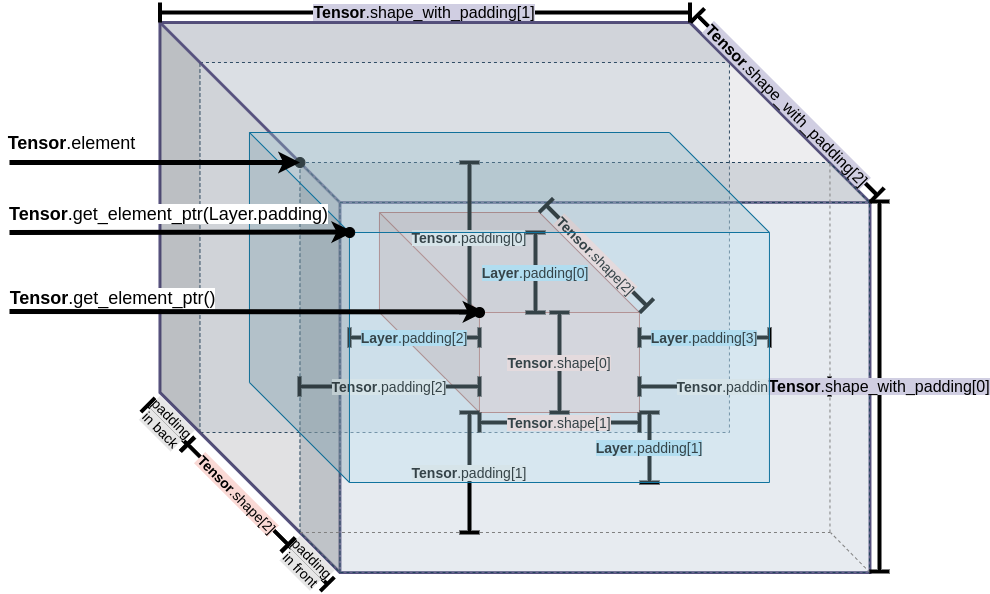

The diagram above was exported from draw.io. Its source (the exported page's mxGraphModel, read from the mxfile embedded in the PNG):
<mxGraphModel dx="1033" dy="653" grid="1" gridSize="10" guides="1" tooltips="1" connect="1" arrows="1" fold="1" page="1" pageScale="1" pageWidth="850" pageHeight="1100" math="0" shadow="0">
  <root>
    <mxCell id="0" />
    <mxCell id="1" parent="0" />
    <mxCell id="63" value="" style="shape=cube;whiteSpace=wrap;html=1;boundedLbl=1;backgroundOutline=1;darkOpacity=0.05;darkOpacity2=0.1;size=40;dashed=1;strokeColor=#23445d;fillOpacity=30;fillColor=#BAC8D3;" parent="1" vertex="1">
      <mxGeometry x="170.46" y="90" width="569.49" height="410" as="geometry" />
    </mxCell>
    <mxCell id="23" value="" style="shape=cube;whiteSpace=wrap;html=1;boundedLbl=1;backgroundOutline=1;darkOpacity=0.05;darkOpacity2=0.1;size=100;strokeColor=#ae4132;fillColor=#FAD9D5;" parent="1" vertex="1">
      <mxGeometry x="389.95" y="280" width="260" height="200" as="geometry" />
    </mxCell>
    <mxCell id="52" value="" style="shape=cube;whiteSpace=wrap;html=1;boundedLbl=1;backgroundOutline=1;darkOpacity=0.05;darkOpacity2=0.1;size=180;sketch=0;shadow=0;fillOpacity=10;strokeColor=#56517e;fillColor=#D0CEE2;strokeWidth=3;" parent="1" vertex="1">
      <mxGeometry x="170.46" y="90" width="710" height="550" as="geometry" />
    </mxCell>
    <mxCell id="70" value="" style="group" parent="1" vertex="1" connectable="0">
      <mxGeometry x="310.46" y="230" width="569.49" height="410" as="geometry" />
    </mxCell>
    <mxCell id="65" value="" style="shape=cube;whiteSpace=wrap;html=1;boundedLbl=1;backgroundOutline=1;darkOpacity=0.05;darkOpacity2=0.1;size=40;dashed=1;strokeColor=#23445d;fillOpacity=30;fillColor=#BAC8D3;" parent="70" vertex="1">
      <mxGeometry width="569.49" height="410" as="geometry" />
    </mxCell>
    <mxCell id="67" value="" style="endArrow=none;dashed=1;html=1;strokeColor=#808080;" parent="70" edge="1">
      <mxGeometry width="50" height="50" relative="1" as="geometry">
        <mxPoint y="370" as="sourcePoint" />
        <mxPoint x="530" y="370" as="targetPoint" />
      </mxGeometry>
    </mxCell>
    <mxCell id="68" value="" style="endArrow=none;dashed=1;html=1;strokeColor=#808080;" parent="70" edge="1">
      <mxGeometry width="50" height="50" relative="1" as="geometry">
        <mxPoint x="530" y="370" as="sourcePoint" />
        <mxPoint x="530" as="targetPoint" />
      </mxGeometry>
    </mxCell>
    <mxCell id="69" value="" style="endArrow=none;dashed=1;html=1;exitX=1;exitY=1;exitDx=0;exitDy=0;exitPerimeter=0;strokeColor=#808080;" parent="70" source="52" edge="1">
      <mxGeometry width="50" height="50" relative="1" as="geometry">
        <mxPoint x="610.51" y="390" as="sourcePoint" />
        <mxPoint x="530.51" y="370" as="targetPoint" />
      </mxGeometry>
    </mxCell>
    <mxCell id="76" value="" style="ellipse;whiteSpace=wrap;html=1;aspect=fixed;labelBackgroundColor=none;fillColor=#000000;" vertex="1" parent="70">
      <mxGeometry x="-5" y="-5" width="10" height="10" as="geometry" />
    </mxCell>
    <mxCell id="30" value="&lt;div style=&quot;font-size: 14px&quot;&gt;&lt;span style=&quot;background-color: rgb(230 , 230 , 230)&quot;&gt;&lt;b&gt;Tensor&lt;/b&gt;.padding[2]&lt;/span&gt;&lt;/div&gt;" style="shape=crossbar;whiteSpace=wrap;html=1;rounded=1;shadow=0;sketch=0;fillColor=#FFE6CC;align=center;strokeWidth=4;" parent="1" vertex="1">
      <mxGeometry x="309.95" y="444" width="180" height="20" as="geometry" />
    </mxCell>
    <mxCell id="31" value="&lt;span style=&quot;font-size: 14px ; background-color: rgb(230 , 230 , 230)&quot;&gt;&lt;b&gt;Tensor&lt;/b&gt;.padding[3]&lt;/span&gt;" style="shape=crossbar;whiteSpace=wrap;html=1;rounded=1;shadow=0;sketch=0;fillColor=#FFE6CC;strokeWidth=4;" parent="1" vertex="1">
      <mxGeometry x="649.95" y="444" width="190" height="20" as="geometry" />
    </mxCell>
    <mxCell id="33" value="&lt;span style=&quot;font-size: 14px ; background-color: rgb(230 , 230 , 230)&quot;&gt;&lt;b&gt;Tensor&lt;/b&gt;.padding[0]&lt;/span&gt;" style="shape=crossbar;whiteSpace=wrap;html=1;rounded=1;direction=south;shadow=0;sketch=0;fillColor=#FFE6CC;strokeWidth=4;" parent="1" vertex="1">
      <mxGeometry x="469.95" y="230" width="20" height="150" as="geometry" />
    </mxCell>
    <mxCell id="34" value="&lt;span style=&quot;font-size: 14px ; background-color: rgb(230 , 230 , 230)&quot;&gt;&lt;b&gt;Tensor&lt;/b&gt;.padding[1]&lt;/span&gt;" style="shape=crossbar;whiteSpace=wrap;html=1;rounded=1;direction=south;shadow=0;sketch=0;fillColor=#FFE6CC;strokeWidth=4;" parent="1" vertex="1">
      <mxGeometry x="469.95" y="480" width="20" height="120" as="geometry" />
    </mxCell>
    <mxCell id="36" value="&lt;span style=&quot;font-size: 14px ; background-color: rgb(230 , 230 , 230)&quot;&gt;padding&lt;br&gt;in back&lt;/span&gt;" style="shape=crossbar;whiteSpace=wrap;html=1;rounded=1;shadow=0;sketch=0;fillColor=#FFE6CC;rotation=45;strokeWidth=4;" parent="1" vertex="1">
      <mxGeometry x="150.35" y="482.13" width="55.47" height="20" as="geometry" />
    </mxCell>
    <mxCell id="40" value="&lt;span style=&quot;font-size: 14px ; background-color: rgb(250 , 217 , 213)&quot;&gt;&lt;b&gt;Tensor&lt;/b&gt;.shape[2]&lt;/span&gt;" style="shape=crossbar;whiteSpace=wrap;html=1;rounded=1;shadow=0;sketch=0;fillColor=#FFE6CC;rotation=45;strokeWidth=4;" parent="1" vertex="1">
      <mxGeometry x="535.95" y="313" width="142" height="20" as="geometry" />
    </mxCell>
    <mxCell id="42" value="&lt;span style=&quot;background-color: rgb(208 , 206 , 226) ; font-size: 16px&quot;&gt;&lt;b&gt;Tensor&lt;/b&gt;.shape_with_padding[1]&lt;/span&gt;" style="shape=crossbar;whiteSpace=wrap;html=1;rounded=1;strokeColor=#000000;strokeWidth=4;" parent="1" vertex="1">
      <mxGeometry x="170.46" y="70" width="530" height="20" as="geometry" />
    </mxCell>
    <mxCell id="37" value="&lt;span style=&quot;background-color: rgb(250 , 217 , 213) ; font-size: 14px&quot;&gt;&lt;b&gt;Tensor&lt;/b&gt;.shape[1]&lt;/span&gt;" style="shape=crossbar;whiteSpace=wrap;html=1;rounded=1;strokeWidth=4;" parent="1" vertex="1">
      <mxGeometry x="489.95" y="480" width="160" height="20" as="geometry" />
    </mxCell>
    <mxCell id="38" value="&lt;span style=&quot;font-size: 14px ; background-color: rgb(250 , 217 , 213)&quot;&gt;&lt;b&gt;Tensor&lt;/b&gt;.shape[0]&lt;/span&gt;" style="shape=crossbar;whiteSpace=wrap;html=1;rounded=1;direction=south;strokeWidth=4;" parent="1" vertex="1">
      <mxGeometry x="559.95" y="380" width="20" height="100" as="geometry" />
    </mxCell>
    <mxCell id="56" value="&lt;div style=&quot;font-size: 14px&quot;&gt;&lt;span style=&quot;background-color: rgb(177 , 221 , 240)&quot;&gt;&lt;b&gt;Layer&lt;/b&gt;.padding[2]&lt;/span&gt;&lt;/div&gt;" style="shape=crossbar;whiteSpace=wrap;html=1;rounded=1;shadow=0;sketch=0;fillColor=#FFE6CC;align=center;strokeWidth=4;" parent="1" vertex="1">
      <mxGeometry x="359.95" y="395" width="130" height="20" as="geometry" />
    </mxCell>
    <mxCell id="57" value="&lt;span style=&quot;font-size: 14px ; background-color: rgb(177 , 221 , 240)&quot;&gt;&lt;b&gt;Layer&lt;/b&gt;.padding[1]&lt;/span&gt;" style="shape=crossbar;whiteSpace=wrap;html=1;rounded=1;direction=south;shadow=0;sketch=0;fillColor=#FFE6CC;strokeWidth=4;" parent="1" vertex="1">
      <mxGeometry x="649.95" y="480" width="20" height="70" as="geometry" />
    </mxCell>
    <mxCell id="58" value="&lt;span style=&quot;background-color: rgb(177 , 221 , 240) ; font-size: 14px&quot;&gt;&lt;b&gt;Layer&lt;/b&gt;.padding[3]&lt;/span&gt;" style="shape=crossbar;whiteSpace=wrap;html=1;rounded=1;shadow=0;sketch=0;fillColor=#FFE6CC;strokeWidth=4;" parent="1" vertex="1">
      <mxGeometry x="649.95" y="395" width="130" height="20" as="geometry" />
    </mxCell>
    <mxCell id="60" value="&lt;span style=&quot;background-color: rgb(177 , 221 , 240) ; font-size: 14px&quot;&gt;&lt;b&gt;Layer&lt;/b&gt;.padding[0]&lt;/span&gt;" style="shape=crossbar;whiteSpace=wrap;html=1;rounded=1;direction=south;shadow=0;sketch=0;fillColor=#FFE6CC;strokeWidth=4;" parent="1" vertex="1">
      <mxGeometry x="535.95" y="300" width="20" height="80" as="geometry" />
    </mxCell>
    <mxCell id="41" value="&lt;span style=&quot;background-color: rgb(208 , 206 , 226) ; font-size: 16px&quot;&gt;&lt;b&gt;Tensor&lt;/b&gt;.shape_with_padding[2]&lt;/span&gt;" style="shape=crossbar;whiteSpace=wrap;html=1;rounded=1;rotation=45;strokeWidth=4;" parent="1" vertex="1">
      <mxGeometry x="670.88" y="162.67" width="254" height="20" as="geometry" />
    </mxCell>
    <mxCell id="43" value="&lt;span style=&quot;background-color: rgb(208 , 206 , 226) ; font-size: 16px&quot;&gt;&lt;b&gt;Tensor&lt;/b&gt;.shape_with_padding[0]&lt;/span&gt;" style="shape=crossbar;whiteSpace=wrap;html=1;rounded=1;direction=south;strokeColor=#000000;strokeWidth=4;" parent="1" vertex="1">
      <mxGeometry x="879.95" y="269" width="20" height="370" as="geometry" />
    </mxCell>
    <mxCell id="71" value="&lt;span style=&quot;font-size: 14px ; background-color: rgb(230 , 230 , 230)&quot;&gt;padding&lt;br&gt;in front&lt;br&gt;&lt;/span&gt;" style="shape=crossbar;whiteSpace=wrap;html=1;rounded=1;shadow=0;sketch=0;fillColor=#FFE6CC;rotation=45;strokeWidth=4;" parent="1" vertex="1">
      <mxGeometry x="290.46" y="622" width="55.47" height="20" as="geometry" />
    </mxCell>
    <mxCell id="72" value="&lt;span style=&quot;font-size: 14px ; background-color: rgb(250 , 217 , 213)&quot;&gt;&lt;b&gt;Tensor&lt;/b&gt;.shape[2]&lt;/span&gt;" style="shape=crossbar;whiteSpace=wrap;html=1;rounded=1;shadow=0;sketch=0;fillColor=#FFE6CC;rotation=45;strokeWidth=4;" parent="1" vertex="1">
      <mxGeometry x="177.46" y="552" width="142" height="20" as="geometry" />
    </mxCell>
    <mxCell id="80" value="" style="group" vertex="1" connectable="0" parent="1">
      <mxGeometry x="259.95000000000005" y="200" width="520" height="350" as="geometry" />
    </mxCell>
    <mxCell id="21" value="" style="shape=cube;whiteSpace=wrap;html=1;boundedLbl=1;backgroundOutline=1;darkOpacity=0.05;darkOpacity2=0.1;size=100;sketch=0;shadow=0;fillOpacity=30;strokeColor=#10739e;fillColor=#B1DDF0;" parent="80" vertex="1">
      <mxGeometry width="520" height="350" as="geometry" />
    </mxCell>
    <mxCell id="79" value="" style="ellipse;whiteSpace=wrap;html=1;aspect=fixed;labelBackgroundColor=none;fillColor=#000000;" vertex="1" parent="80">
      <mxGeometry x="95.25" y="95" width="10" height="10" as="geometry" />
    </mxCell>
    <mxCell id="81" value="" style="ellipse;whiteSpace=wrap;html=1;aspect=fixed;labelBackgroundColor=none;fillColor=#000000;" vertex="1" parent="80">
      <mxGeometry x="225.05" y="175" width="10" height="10" as="geometry" />
    </mxCell>
    <mxCell id="82" value="" style="endArrow=classic;html=1;strokeWidth=5;" edge="1" parent="80">
      <mxGeometry width="50" height="50" relative="1" as="geometry">
        <mxPoint x="-239.95000000000005" y="179" as="sourcePoint" />
        <mxPoint x="235.04999999999995" y="179.40999999999997" as="targetPoint" />
      </mxGeometry>
    </mxCell>
    <mxCell id="83" value="&lt;b style=&quot;font-size: 18px&quot;&gt;Tensor&lt;/b&gt;&lt;span style=&quot;font-size: 18px&quot;&gt;.get_element_ptr()&lt;/span&gt;" style="edgeLabel;html=1;align=center;verticalAlign=middle;resizable=0;points=[];" vertex="1" connectable="0" parent="82">
      <mxGeometry x="-0.7053" y="5" relative="1" as="geometry">
        <mxPoint x="33" y="-9" as="offset" />
      </mxGeometry>
    </mxCell>
    <mxCell id="77" value="" style="endArrow=classic;html=1;strokeWidth=5;entryX=1;entryY=1;entryDx=0;entryDy=0;" edge="1" parent="1">
      <mxGeometry width="50" height="50" relative="1" as="geometry">
        <mxPoint x="20" y="300" as="sourcePoint" />
        <mxPoint x="363.735533906005" y="299.53553390600496" as="targetPoint" />
      </mxGeometry>
    </mxCell>
    <mxCell id="78" value="&lt;font style=&quot;font-size: 18px ; background-color: rgb(255 , 255 , 255)&quot;&gt;&lt;b&gt;Tensor&lt;/b&gt;.get_element_ptr(Layer.padding)&lt;/font&gt;" style="edgeLabel;html=1;align=center;verticalAlign=middle;resizable=0;points=[];labelBackgroundColor=none;" vertex="1" connectable="0" parent="77">
      <mxGeometry x="-0.5944" y="2" relative="1" as="geometry">
        <mxPoint x="89" y="-16" as="offset" />
      </mxGeometry>
    </mxCell>
    <mxCell id="74" value="" style="endArrow=classic;html=1;entryX=0;entryY=0;entryDx=0;entryDy=0;entryPerimeter=0;strokeWidth=5;" edge="1" parent="1" target="65">
      <mxGeometry width="50" height="50" relative="1" as="geometry">
        <mxPoint x="20" y="230" as="sourcePoint" />
        <mxPoint x="170.46" y="810" as="targetPoint" />
      </mxGeometry>
    </mxCell>
    <mxCell id="75" value="&lt;font style=&quot;font-size: 18px ; background-color: rgb(255 , 255 , 255)&quot;&gt;&lt;b&gt;Tensor&lt;/b&gt;.element&lt;/font&gt;" style="edgeLabel;html=1;align=center;verticalAlign=middle;resizable=0;points=[];labelBackgroundColor=none;" vertex="1" connectable="0" parent="74">
      <mxGeometry x="-0.5944" y="2" relative="1" as="geometry">
        <mxPoint x="3" y="-18" as="offset" />
      </mxGeometry>
    </mxCell>
  </root>
</mxGraphModel>